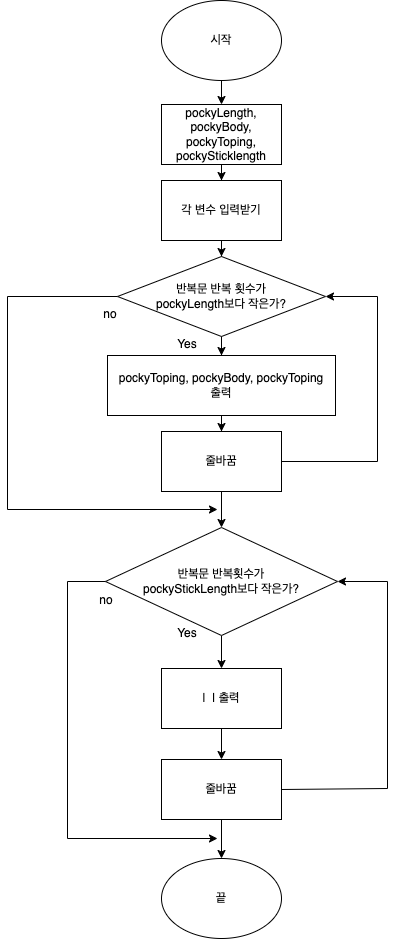

The diagram above was exported from draw.io. Its source (the exported page's mxGraphModel, read from the mxfile embedded in the PNG):
<mxGraphModel dx="984" dy="766" grid="1" gridSize="10" guides="1" tooltips="1" connect="1" arrows="1" fold="1" page="1" pageScale="1" pageWidth="827" pageHeight="1169" math="0" shadow="0">
  <root>
    <mxCell id="WIyWlLk6GJQsqaUBKTNV-0" />
    <mxCell id="WIyWlLk6GJQsqaUBKTNV-1" parent="WIyWlLk6GJQsqaUBKTNV-0" />
    <mxCell id="dXouGnDarE7QwuIw-T6R-4" value="" style="edgeStyle=orthogonalEdgeStyle;rounded=0;orthogonalLoop=1;jettySize=auto;html=1;" parent="WIyWlLk6GJQsqaUBKTNV-1" source="dXouGnDarE7QwuIw-T6R-0" target="dXouGnDarE7QwuIw-T6R-3" edge="1">
      <mxGeometry relative="1" as="geometry" />
    </mxCell>
    <mxCell id="dXouGnDarE7QwuIw-T6R-0" value="시작" style="ellipse;whiteSpace=wrap;html=1;" parent="WIyWlLk6GJQsqaUBKTNV-1" vertex="1">
      <mxGeometry x="354" y="53" width="120" height="80" as="geometry" />
    </mxCell>
    <mxCell id="NPKBQIW98cpKajL_kM_q-1" value="" style="edgeStyle=orthogonalEdgeStyle;rounded=0;orthogonalLoop=1;jettySize=auto;html=1;" edge="1" parent="WIyWlLk6GJQsqaUBKTNV-1" source="dXouGnDarE7QwuIw-T6R-3" target="NPKBQIW98cpKajL_kM_q-0">
      <mxGeometry relative="1" as="geometry" />
    </mxCell>
    <mxCell id="dXouGnDarE7QwuIw-T6R-3" value="pockyLength, pockyBody, pockyToping, pockySticklength" style="whiteSpace=wrap;html=1;" parent="WIyWlLk6GJQsqaUBKTNV-1" vertex="1">
      <mxGeometry x="354" y="157" width="120" height="60" as="geometry" />
    </mxCell>
    <mxCell id="NPKBQIW98cpKajL_kM_q-3" value="" style="edgeStyle=orthogonalEdgeStyle;rounded=0;orthogonalLoop=1;jettySize=auto;html=1;" edge="1" parent="WIyWlLk6GJQsqaUBKTNV-1" source="NPKBQIW98cpKajL_kM_q-0" target="NPKBQIW98cpKajL_kM_q-2">
      <mxGeometry relative="1" as="geometry" />
    </mxCell>
    <mxCell id="NPKBQIW98cpKajL_kM_q-0" value="각 변수 입력받기" style="whiteSpace=wrap;html=1;" vertex="1" parent="WIyWlLk6GJQsqaUBKTNV-1">
      <mxGeometry x="354" y="233" width="120" height="60" as="geometry" />
    </mxCell>
    <mxCell id="NPKBQIW98cpKajL_kM_q-7" value="" style="edgeStyle=orthogonalEdgeStyle;rounded=0;orthogonalLoop=1;jettySize=auto;html=1;" edge="1" parent="WIyWlLk6GJQsqaUBKTNV-1" source="NPKBQIW98cpKajL_kM_q-2" target="NPKBQIW98cpKajL_kM_q-6">
      <mxGeometry relative="1" as="geometry" />
    </mxCell>
    <mxCell id="NPKBQIW98cpKajL_kM_q-2" value="반복문 반복 횟수가&lt;br&gt;pockyLength보다 작은가?" style="rhombus;whiteSpace=wrap;html=1;" vertex="1" parent="WIyWlLk6GJQsqaUBKTNV-1">
      <mxGeometry x="310" y="309" width="208" height="80" as="geometry" />
    </mxCell>
    <mxCell id="NPKBQIW98cpKajL_kM_q-4" value="Yes" style="text;html=1;strokeColor=none;fillColor=none;align=center;verticalAlign=middle;whiteSpace=wrap;rounded=0;" vertex="1" parent="WIyWlLk6GJQsqaUBKTNV-1">
      <mxGeometry x="350" y="382" width="60" height="30" as="geometry" />
    </mxCell>
    <mxCell id="NPKBQIW98cpKajL_kM_q-5" value="no" style="text;html=1;strokeColor=none;fillColor=none;align=center;verticalAlign=middle;whiteSpace=wrap;rounded=0;" vertex="1" parent="WIyWlLk6GJQsqaUBKTNV-1">
      <mxGeometry x="273" y="352" width="60" height="30" as="geometry" />
    </mxCell>
    <mxCell id="NPKBQIW98cpKajL_kM_q-9" value="" style="edgeStyle=orthogonalEdgeStyle;rounded=0;orthogonalLoop=1;jettySize=auto;html=1;" edge="1" parent="WIyWlLk6GJQsqaUBKTNV-1" source="NPKBQIW98cpKajL_kM_q-6" target="NPKBQIW98cpKajL_kM_q-8">
      <mxGeometry relative="1" as="geometry" />
    </mxCell>
    <mxCell id="NPKBQIW98cpKajL_kM_q-6" value="pockyToping, pockyBody, pockyToping&lt;br&gt;출력" style="whiteSpace=wrap;html=1;" vertex="1" parent="WIyWlLk6GJQsqaUBKTNV-1">
      <mxGeometry x="300" y="408" width="228" height="60" as="geometry" />
    </mxCell>
    <mxCell id="NPKBQIW98cpKajL_kM_q-14" value="" style="edgeStyle=orthogonalEdgeStyle;rounded=0;orthogonalLoop=1;jettySize=auto;html=1;" edge="1" parent="WIyWlLk6GJQsqaUBKTNV-1" source="NPKBQIW98cpKajL_kM_q-8" target="NPKBQIW98cpKajL_kM_q-13">
      <mxGeometry relative="1" as="geometry" />
    </mxCell>
    <mxCell id="NPKBQIW98cpKajL_kM_q-8" value="줄바꿈" style="whiteSpace=wrap;html=1;" vertex="1" parent="WIyWlLk6GJQsqaUBKTNV-1">
      <mxGeometry x="354" y="484" width="120" height="60" as="geometry" />
    </mxCell>
    <mxCell id="NPKBQIW98cpKajL_kM_q-11" value="" style="endArrow=classic;html=1;rounded=0;exitX=1;exitY=0.5;exitDx=0;exitDy=0;entryX=1;entryY=0.5;entryDx=0;entryDy=0;" edge="1" parent="WIyWlLk6GJQsqaUBKTNV-1" source="NPKBQIW98cpKajL_kM_q-8" target="NPKBQIW98cpKajL_kM_q-2">
      <mxGeometry width="50" height="50" relative="1" as="geometry">
        <mxPoint x="560" y="562" as="sourcePoint" />
        <mxPoint x="640" y="472" as="targetPoint" />
        <Array as="points">
          <mxPoint x="570" y="514" />
          <mxPoint x="570" y="349" />
        </Array>
      </mxGeometry>
    </mxCell>
    <mxCell id="NPKBQIW98cpKajL_kM_q-20" value="" style="edgeStyle=orthogonalEdgeStyle;rounded=0;orthogonalLoop=1;jettySize=auto;html=1;" edge="1" parent="WIyWlLk6GJQsqaUBKTNV-1" source="NPKBQIW98cpKajL_kM_q-13" target="NPKBQIW98cpKajL_kM_q-19">
      <mxGeometry relative="1" as="geometry" />
    </mxCell>
    <mxCell id="NPKBQIW98cpKajL_kM_q-13" value="반복문 반복횟수가&lt;br&gt;pockyStickLength보다 작은가?" style="rhombus;whiteSpace=wrap;html=1;" vertex="1" parent="WIyWlLk6GJQsqaUBKTNV-1">
      <mxGeometry x="298" y="580" width="232" height="108" as="geometry" />
    </mxCell>
    <mxCell id="NPKBQIW98cpKajL_kM_q-15" value="" style="endArrow=classic;html=1;rounded=0;exitX=0;exitY=0.5;exitDx=0;exitDy=0;" edge="1" parent="WIyWlLk6GJQsqaUBKTNV-1" source="NPKBQIW98cpKajL_kM_q-2">
      <mxGeometry width="50" height="50" relative="1" as="geometry">
        <mxPoint x="390" y="472" as="sourcePoint" />
        <mxPoint x="410" y="562" as="targetPoint" />
        <Array as="points">
          <mxPoint x="200" y="349" />
          <mxPoint x="200" y="562" />
        </Array>
      </mxGeometry>
    </mxCell>
    <mxCell id="NPKBQIW98cpKajL_kM_q-16" value="Yes" style="text;html=1;strokeColor=none;fillColor=none;align=center;verticalAlign=middle;whiteSpace=wrap;rounded=0;" vertex="1" parent="WIyWlLk6GJQsqaUBKTNV-1">
      <mxGeometry x="350" y="671" width="60" height="30" as="geometry" />
    </mxCell>
    <mxCell id="NPKBQIW98cpKajL_kM_q-17" value="no" style="text;html=1;strokeColor=none;fillColor=none;align=center;verticalAlign=middle;whiteSpace=wrap;rounded=0;" vertex="1" parent="WIyWlLk6GJQsqaUBKTNV-1">
      <mxGeometry x="269" y="638" width="60" height="30" as="geometry" />
    </mxCell>
    <mxCell id="NPKBQIW98cpKajL_kM_q-18" value="" style="endArrow=classic;html=1;rounded=0;exitX=1;exitY=0.5;exitDx=0;exitDy=0;entryX=1;entryY=0.5;entryDx=0;entryDy=0;" edge="1" parent="WIyWlLk6GJQsqaUBKTNV-1" source="NPKBQIW98cpKajL_kM_q-21" target="NPKBQIW98cpKajL_kM_q-13">
      <mxGeometry width="50" height="50" relative="1" as="geometry">
        <mxPoint x="740" y="721" as="sourcePoint" />
        <mxPoint x="700" y="591" as="targetPoint" />
        <Array as="points">
          <mxPoint x="580" y="841" />
          <mxPoint x="580" y="634" />
        </Array>
      </mxGeometry>
    </mxCell>
    <mxCell id="NPKBQIW98cpKajL_kM_q-22" value="" style="edgeStyle=orthogonalEdgeStyle;rounded=0;orthogonalLoop=1;jettySize=auto;html=1;" edge="1" parent="WIyWlLk6GJQsqaUBKTNV-1" source="NPKBQIW98cpKajL_kM_q-19" target="NPKBQIW98cpKajL_kM_q-21">
      <mxGeometry relative="1" as="geometry" />
    </mxCell>
    <mxCell id="NPKBQIW98cpKajL_kM_q-19" value="|&amp;nbsp; | 출력" style="whiteSpace=wrap;html=1;" vertex="1" parent="WIyWlLk6GJQsqaUBKTNV-1">
      <mxGeometry x="354" y="721" width="120" height="60" as="geometry" />
    </mxCell>
    <mxCell id="NPKBQIW98cpKajL_kM_q-21" value="줄바꿈" style="whiteSpace=wrap;html=1;" vertex="1" parent="WIyWlLk6GJQsqaUBKTNV-1">
      <mxGeometry x="354" y="812" width="120" height="60" as="geometry" />
    </mxCell>
    <mxCell id="NPKBQIW98cpKajL_kM_q-23" value="끝" style="ellipse;whiteSpace=wrap;html=1;" vertex="1" parent="WIyWlLk6GJQsqaUBKTNV-1">
      <mxGeometry x="354" y="911" width="120" height="80" as="geometry" />
    </mxCell>
    <mxCell id="NPKBQIW98cpKajL_kM_q-24" value="" style="endArrow=classic;html=1;rounded=0;exitX=0.5;exitY=1;exitDx=0;exitDy=0;" edge="1" parent="WIyWlLk6GJQsqaUBKTNV-1" source="NPKBQIW98cpKajL_kM_q-21" target="NPKBQIW98cpKajL_kM_q-23">
      <mxGeometry width="50" height="50" relative="1" as="geometry">
        <mxPoint x="390" y="911" as="sourcePoint" />
        <mxPoint x="440" y="861" as="targetPoint" />
      </mxGeometry>
    </mxCell>
    <mxCell id="NPKBQIW98cpKajL_kM_q-25" value="" style="endArrow=classic;html=1;rounded=0;exitX=0;exitY=0.5;exitDx=0;exitDy=0;" edge="1" parent="WIyWlLk6GJQsqaUBKTNV-1" source="NPKBQIW98cpKajL_kM_q-13">
      <mxGeometry width="50" height="50" relative="1" as="geometry">
        <mxPoint x="390" y="811" as="sourcePoint" />
        <mxPoint x="410" y="891" as="targetPoint" />
        <Array as="points">
          <mxPoint x="260" y="634" />
          <mxPoint x="260" y="891" />
        </Array>
      </mxGeometry>
    </mxCell>
  </root>
</mxGraphModel>